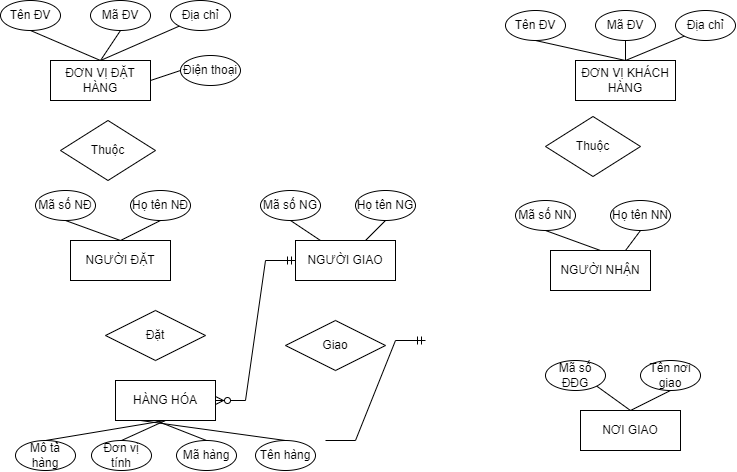

The diagram above was exported from draw.io. Its source (the exported page's mxGraphModel, read from the mxfile embedded in the PNG):
<mxGraphModel dx="713" dy="762" grid="1" gridSize="10" guides="1" tooltips="1" connect="1" arrows="1" fold="1" page="1" pageScale="1" pageWidth="850" pageHeight="1100" math="0" shadow="0">
  <root>
    <mxCell id="0" />
    <mxCell id="1" parent="0" />
    <mxCell id="SzbIVeJDeugPmuClYuwH-4" value="NGƯỜI ĐẶT" style="whiteSpace=wrap;html=1;align=center;" vertex="1" parent="1">
      <mxGeometry x="135" y="340" width="100" height="40" as="geometry" />
    </mxCell>
    <mxCell id="SzbIVeJDeugPmuClYuwH-5" value="HÀNG HÓA" style="whiteSpace=wrap;html=1;align=center;" vertex="1" parent="1">
      <mxGeometry x="180" y="480" width="100" height="40" as="geometry" />
    </mxCell>
    <mxCell id="SzbIVeJDeugPmuClYuwH-6" value="ĐƠN VỊ KHÁCH HÀNG" style="whiteSpace=wrap;html=1;align=center;" vertex="1" parent="1">
      <mxGeometry x="640" y="160" width="100" height="40" as="geometry" />
    </mxCell>
    <mxCell id="SzbIVeJDeugPmuClYuwH-7" value="ĐƠN VỊ ĐẶT HÀNG" style="whiteSpace=wrap;html=1;align=center;" vertex="1" parent="1">
      <mxGeometry x="115" y="160" width="100" height="40" as="geometry" />
    </mxCell>
    <mxCell id="SzbIVeJDeugPmuClYuwH-15" value="Mã số NĐ" style="ellipse;whiteSpace=wrap;html=1;align=center;" vertex="1" parent="1">
      <mxGeometry x="100" y="290" width="60" height="30" as="geometry" />
    </mxCell>
    <mxCell id="SzbIVeJDeugPmuClYuwH-16" value="Mô tả hàng" style="ellipse;whiteSpace=wrap;html=1;align=center;" vertex="1" parent="1">
      <mxGeometry x="80" y="540" width="60" height="30" as="geometry" />
    </mxCell>
    <mxCell id="SzbIVeJDeugPmuClYuwH-17" value="Điện thoại" style="ellipse;whiteSpace=wrap;html=1;align=center;" vertex="1" parent="1">
      <mxGeometry x="245" y="155" width="60" height="30" as="geometry" />
    </mxCell>
    <mxCell id="SzbIVeJDeugPmuClYuwH-24" value="Địa chỉ" style="ellipse;whiteSpace=wrap;html=1;align=center;" vertex="1" parent="1">
      <mxGeometry x="235" y="100" width="60" height="30" as="geometry" />
    </mxCell>
    <mxCell id="SzbIVeJDeugPmuClYuwH-27" value="Tên ĐV" style="ellipse;whiteSpace=wrap;html=1;align=center;" vertex="1" parent="1">
      <mxGeometry x="570" y="110" width="60" height="30" as="geometry" />
    </mxCell>
    <mxCell id="SzbIVeJDeugPmuClYuwH-28" value="Địa chỉ" style="ellipse;whiteSpace=wrap;html=1;align=center;" vertex="1" parent="1">
      <mxGeometry x="740" y="110" width="60" height="30" as="geometry" />
    </mxCell>
    <mxCell id="SzbIVeJDeugPmuClYuwH-29" value="Mã ĐV" style="ellipse;whiteSpace=wrap;html=1;align=center;" vertex="1" parent="1">
      <mxGeometry x="660" y="110" width="60" height="30" as="geometry" />
    </mxCell>
    <mxCell id="SzbIVeJDeugPmuClYuwH-30" value="Đơn vị tính" style="ellipse;whiteSpace=wrap;html=1;align=center;" vertex="1" parent="1">
      <mxGeometry x="156" y="540" width="60" height="30" as="geometry" />
    </mxCell>
    <mxCell id="SzbIVeJDeugPmuClYuwH-31" value="Mã hàng" style="ellipse;whiteSpace=wrap;html=1;align=center;" vertex="1" parent="1">
      <mxGeometry x="241" y="540" width="60" height="30" as="geometry" />
    </mxCell>
    <mxCell id="SzbIVeJDeugPmuClYuwH-32" value="Tên hàng" style="ellipse;whiteSpace=wrap;html=1;align=center;" vertex="1" parent="1">
      <mxGeometry x="320" y="540" width="60" height="30" as="geometry" />
    </mxCell>
    <mxCell id="SzbIVeJDeugPmuClYuwH-33" value="Tên ĐV" style="ellipse;whiteSpace=wrap;html=1;align=center;" vertex="1" parent="1">
      <mxGeometry x="65" y="100" width="60" height="30" as="geometry" />
    </mxCell>
    <mxCell id="SzbIVeJDeugPmuClYuwH-34" value="Mã ĐV" style="ellipse;whiteSpace=wrap;html=1;align=center;" vertex="1" parent="1">
      <mxGeometry x="155" y="100" width="60" height="30" as="geometry" />
    </mxCell>
    <mxCell id="SzbIVeJDeugPmuClYuwH-38" value="Họ tên NĐ" style="ellipse;whiteSpace=wrap;html=1;align=center;" vertex="1" parent="1">
      <mxGeometry x="195" y="290" width="60" height="30" as="geometry" />
    </mxCell>
    <mxCell id="SzbIVeJDeugPmuClYuwH-39" value="NGƯỜI NHẬN" style="whiteSpace=wrap;html=1;align=center;" vertex="1" parent="1">
      <mxGeometry x="615" y="350" width="100" height="40" as="geometry" />
    </mxCell>
    <mxCell id="SzbIVeJDeugPmuClYuwH-40" value="Mã số NN" style="ellipse;whiteSpace=wrap;html=1;align=center;" vertex="1" parent="1">
      <mxGeometry x="580" y="300" width="60" height="30" as="geometry" />
    </mxCell>
    <mxCell id="SzbIVeJDeugPmuClYuwH-41" value="Họ tên NN" style="ellipse;whiteSpace=wrap;html=1;align=center;" vertex="1" parent="1">
      <mxGeometry x="675" y="300" width="60" height="30" as="geometry" />
    </mxCell>
    <mxCell id="SzbIVeJDeugPmuClYuwH-42" value="NƠI GIAO" style="whiteSpace=wrap;html=1;align=center;" vertex="1" parent="1">
      <mxGeometry x="645" y="510" width="100" height="40" as="geometry" />
    </mxCell>
    <mxCell id="SzbIVeJDeugPmuClYuwH-43" value="Mã số ĐĐG" style="ellipse;whiteSpace=wrap;html=1;align=center;" vertex="1" parent="1">
      <mxGeometry x="610" y="460" width="60" height="30" as="geometry" />
    </mxCell>
    <mxCell id="SzbIVeJDeugPmuClYuwH-44" value="Tên nơi giao" style="ellipse;whiteSpace=wrap;html=1;align=center;" vertex="1" parent="1">
      <mxGeometry x="705" y="460" width="60" height="30" as="geometry" />
    </mxCell>
    <mxCell id="SzbIVeJDeugPmuClYuwH-45" value="NGƯỜI GIAO" style="whiteSpace=wrap;html=1;align=center;" vertex="1" parent="1">
      <mxGeometry x="360" y="340" width="100" height="40" as="geometry" />
    </mxCell>
    <mxCell id="SzbIVeJDeugPmuClYuwH-46" value="Mã số NG" style="ellipse;whiteSpace=wrap;html=1;align=center;" vertex="1" parent="1">
      <mxGeometry x="325" y="290" width="60" height="30" as="geometry" />
    </mxCell>
    <mxCell id="SzbIVeJDeugPmuClYuwH-47" value="Họ tên NG" style="ellipse;whiteSpace=wrap;html=1;align=center;" vertex="1" parent="1">
      <mxGeometry x="420" y="290" width="60" height="30" as="geometry" />
    </mxCell>
    <mxCell id="SzbIVeJDeugPmuClYuwH-49" value="" style="endArrow=none;html=1;rounded=0;exitX=0.5;exitY=1;exitDx=0;exitDy=0;entryX=0.5;entryY=0;entryDx=0;entryDy=0;" edge="1" parent="1" source="SzbIVeJDeugPmuClYuwH-33" target="SzbIVeJDeugPmuClYuwH-7">
      <mxGeometry relative="1" as="geometry">
        <mxPoint x="115" y="130" as="sourcePoint" />
        <mxPoint x="55" y="220" as="targetPoint" />
      </mxGeometry>
    </mxCell>
    <mxCell id="SzbIVeJDeugPmuClYuwH-50" value="" style="endArrow=none;html=1;rounded=0;exitX=0.5;exitY=1;exitDx=0;exitDy=0;" edge="1" parent="1" source="SzbIVeJDeugPmuClYuwH-47" target="SzbIVeJDeugPmuClYuwH-45">
      <mxGeometry relative="1" as="geometry">
        <mxPoint x="560" y="610" as="sourcePoint" />
        <mxPoint x="720" y="610" as="targetPoint" />
      </mxGeometry>
    </mxCell>
    <mxCell id="SzbIVeJDeugPmuClYuwH-51" value="" style="endArrow=none;html=1;rounded=0;exitX=0.5;exitY=1;exitDx=0;exitDy=0;entryX=0.25;entryY=0;entryDx=0;entryDy=0;" edge="1" parent="1" source="SzbIVeJDeugPmuClYuwH-46" target="SzbIVeJDeugPmuClYuwH-45">
      <mxGeometry relative="1" as="geometry">
        <mxPoint x="560" y="610" as="sourcePoint" />
        <mxPoint x="720" y="610" as="targetPoint" />
      </mxGeometry>
    </mxCell>
    <mxCell id="SzbIVeJDeugPmuClYuwH-52" value="" style="endArrow=none;html=1;rounded=0;entryX=0.5;entryY=1;entryDx=0;entryDy=0;exitX=0.5;exitY=0;exitDx=0;exitDy=0;" edge="1" parent="1" source="SzbIVeJDeugPmuClYuwH-7" target="SzbIVeJDeugPmuClYuwH-34">
      <mxGeometry relative="1" as="geometry">
        <mxPoint x="-105" y="110" as="sourcePoint" />
        <mxPoint x="55" y="110" as="targetPoint" />
      </mxGeometry>
    </mxCell>
    <mxCell id="SzbIVeJDeugPmuClYuwH-53" value="" style="endArrow=none;html=1;rounded=0;entryX=0;entryY=1;entryDx=0;entryDy=0;exitX=0.5;exitY=0;exitDx=0;exitDy=0;" edge="1" parent="1" source="SzbIVeJDeugPmuClYuwH-7" target="SzbIVeJDeugPmuClYuwH-24">
      <mxGeometry relative="1" as="geometry">
        <mxPoint x="390" y="290" as="sourcePoint" />
        <mxPoint x="550" y="290" as="targetPoint" />
      </mxGeometry>
    </mxCell>
    <mxCell id="SzbIVeJDeugPmuClYuwH-54" value="" style="endArrow=none;html=1;rounded=0;entryX=0;entryY=0.5;entryDx=0;entryDy=0;exitX=1;exitY=0.5;exitDx=0;exitDy=0;" edge="1" parent="1" source="SzbIVeJDeugPmuClYuwH-7" target="SzbIVeJDeugPmuClYuwH-17">
      <mxGeometry relative="1" as="geometry">
        <mxPoint x="175" y="170" as="sourcePoint" />
        <mxPoint x="253.78679656442273" y="135.60660171778864" as="targetPoint" />
      </mxGeometry>
    </mxCell>
    <mxCell id="SzbIVeJDeugPmuClYuwH-55" value="" style="endArrow=none;html=1;rounded=0;exitX=0.5;exitY=1;exitDx=0;exitDy=0;entryX=0.75;entryY=0;entryDx=0;entryDy=0;" edge="1" parent="1" source="SzbIVeJDeugPmuClYuwH-41" target="SzbIVeJDeugPmuClYuwH-39">
      <mxGeometry relative="1" as="geometry">
        <mxPoint x="285" y="210" as="sourcePoint" />
        <mxPoint x="265" y="230" as="targetPoint" />
      </mxGeometry>
    </mxCell>
    <mxCell id="SzbIVeJDeugPmuClYuwH-56" value="" style="endArrow=none;html=1;rounded=0;exitX=0.5;exitY=1;exitDx=0;exitDy=0;entryX=0.5;entryY=0;entryDx=0;entryDy=0;" edge="1" parent="1" source="SzbIVeJDeugPmuClYuwH-40" target="SzbIVeJDeugPmuClYuwH-39">
      <mxGeometry relative="1" as="geometry">
        <mxPoint x="390" y="290" as="sourcePoint" />
        <mxPoint x="550" y="290" as="targetPoint" />
      </mxGeometry>
    </mxCell>
    <mxCell id="SzbIVeJDeugPmuClYuwH-57" value="" style="endArrow=none;html=1;rounded=0;exitX=1;exitY=1;exitDx=0;exitDy=0;entryX=0.5;entryY=0;entryDx=0;entryDy=0;" edge="1" parent="1" source="SzbIVeJDeugPmuClYuwH-43" target="SzbIVeJDeugPmuClYuwH-42">
      <mxGeometry relative="1" as="geometry">
        <mxPoint x="390" y="290" as="sourcePoint" />
        <mxPoint x="400" y="360" as="targetPoint" />
      </mxGeometry>
    </mxCell>
    <mxCell id="SzbIVeJDeugPmuClYuwH-59" value="" style="endArrow=none;html=1;rounded=0;exitX=0.5;exitY=0;exitDx=0;exitDy=0;entryX=0.5;entryY=1;entryDx=0;entryDy=0;" edge="1" parent="1" source="SzbIVeJDeugPmuClYuwH-42" target="SzbIVeJDeugPmuClYuwH-44">
      <mxGeometry relative="1" as="geometry">
        <mxPoint x="390" y="290" as="sourcePoint" />
        <mxPoint x="450" y="340" as="targetPoint" />
      </mxGeometry>
    </mxCell>
    <mxCell id="SzbIVeJDeugPmuClYuwH-60" value="" style="endArrow=none;html=1;rounded=0;exitX=0.5;exitY=0;exitDx=0;exitDy=0;entryX=0.5;entryY=1;entryDx=0;entryDy=0;" edge="1" parent="1" source="SzbIVeJDeugPmuClYuwH-16" target="SzbIVeJDeugPmuClYuwH-5">
      <mxGeometry relative="1" as="geometry">
        <mxPoint x="390" y="620" as="sourcePoint" />
        <mxPoint x="550" y="620" as="targetPoint" />
      </mxGeometry>
    </mxCell>
    <mxCell id="SzbIVeJDeugPmuClYuwH-61" value="" style="endArrow=none;html=1;rounded=0;entryX=0.5;entryY=0;entryDx=0;entryDy=0;exitX=0.5;exitY=1;exitDx=0;exitDy=0;" edge="1" parent="1" source="SzbIVeJDeugPmuClYuwH-5" target="SzbIVeJDeugPmuClYuwH-30">
      <mxGeometry relative="1" as="geometry">
        <mxPoint x="400" y="630" as="sourcePoint" />
        <mxPoint x="550" y="620" as="targetPoint" />
      </mxGeometry>
    </mxCell>
    <mxCell id="SzbIVeJDeugPmuClYuwH-62" value="" style="endArrow=none;html=1;rounded=0;exitX=0.5;exitY=0;exitDx=0;exitDy=0;" edge="1" parent="1" source="SzbIVeJDeugPmuClYuwH-31">
      <mxGeometry relative="1" as="geometry">
        <mxPoint x="410" y="630" as="sourcePoint" />
        <mxPoint x="220" y="520" as="targetPoint" />
      </mxGeometry>
    </mxCell>
    <mxCell id="SzbIVeJDeugPmuClYuwH-63" value="" style="endArrow=none;html=1;rounded=0;entryX=0.5;entryY=0;entryDx=0;entryDy=0;exitX=0.25;exitY=1;exitDx=0;exitDy=0;" edge="1" parent="1" source="SzbIVeJDeugPmuClYuwH-5" target="SzbIVeJDeugPmuClYuwH-32">
      <mxGeometry relative="1" as="geometry">
        <mxPoint x="400" y="620" as="sourcePoint" />
        <mxPoint x="550" y="620" as="targetPoint" />
      </mxGeometry>
    </mxCell>
    <mxCell id="SzbIVeJDeugPmuClYuwH-64" value="" style="endArrow=none;html=1;rounded=0;entryX=0.5;entryY=0;entryDx=0;entryDy=0;exitX=0.5;exitY=1;exitDx=0;exitDy=0;" edge="1" parent="1" source="SzbIVeJDeugPmuClYuwH-27" target="SzbIVeJDeugPmuClYuwH-6">
      <mxGeometry relative="1" as="geometry">
        <mxPoint x="390" y="450" as="sourcePoint" />
        <mxPoint x="550" y="450" as="targetPoint" />
      </mxGeometry>
    </mxCell>
    <mxCell id="SzbIVeJDeugPmuClYuwH-65" value="" style="endArrow=none;html=1;rounded=0;entryX=0.5;entryY=0;entryDx=0;entryDy=0;exitX=0.5;exitY=1;exitDx=0;exitDy=0;" edge="1" parent="1" source="SzbIVeJDeugPmuClYuwH-29" target="SzbIVeJDeugPmuClYuwH-6">
      <mxGeometry relative="1" as="geometry">
        <mxPoint x="390" y="450" as="sourcePoint" />
        <mxPoint x="550" y="450" as="targetPoint" />
      </mxGeometry>
    </mxCell>
    <mxCell id="SzbIVeJDeugPmuClYuwH-66" value="" style="endArrow=none;html=1;rounded=0;exitX=0.5;exitY=0;exitDx=0;exitDy=0;entryX=0;entryY=1;entryDx=0;entryDy=0;" edge="1" parent="1" source="SzbIVeJDeugPmuClYuwH-6" target="SzbIVeJDeugPmuClYuwH-28">
      <mxGeometry relative="1" as="geometry">
        <mxPoint x="390" y="450" as="sourcePoint" />
        <mxPoint x="550" y="450" as="targetPoint" />
      </mxGeometry>
    </mxCell>
    <mxCell id="SzbIVeJDeugPmuClYuwH-67" value="" style="endArrow=none;html=1;rounded=0;exitX=0.5;exitY=1;exitDx=0;exitDy=0;entryX=0.5;entryY=0;entryDx=0;entryDy=0;" edge="1" parent="1" source="SzbIVeJDeugPmuClYuwH-15" target="SzbIVeJDeugPmuClYuwH-4">
      <mxGeometry relative="1" as="geometry">
        <mxPoint x="390" y="290" as="sourcePoint" />
        <mxPoint x="550" y="290" as="targetPoint" />
      </mxGeometry>
    </mxCell>
    <mxCell id="SzbIVeJDeugPmuClYuwH-68" value="" style="endArrow=none;html=1;rounded=0;entryX=0.5;entryY=1;entryDx=0;entryDy=0;exitX=0.5;exitY=0;exitDx=0;exitDy=0;" edge="1" parent="1" source="SzbIVeJDeugPmuClYuwH-4" target="SzbIVeJDeugPmuClYuwH-38">
      <mxGeometry relative="1" as="geometry">
        <mxPoint x="390" y="290" as="sourcePoint" />
        <mxPoint x="550" y="290" as="targetPoint" />
      </mxGeometry>
    </mxCell>
    <mxCell id="SzbIVeJDeugPmuClYuwH-75" value="Thuộc" style="shape=rhombus;perimeter=rhombusPerimeter;whiteSpace=wrap;html=1;align=center;" vertex="1" parent="1">
      <mxGeometry x="125" y="220" width="95" height="60" as="geometry" />
    </mxCell>
    <mxCell id="SzbIVeJDeugPmuClYuwH-77" value="Đặt" style="shape=rhombus;perimeter=rhombusPerimeter;whiteSpace=wrap;html=1;align=center;" vertex="1" parent="1">
      <mxGeometry x="170" y="410" width="100" height="50" as="geometry" />
    </mxCell>
    <mxCell id="SzbIVeJDeugPmuClYuwH-78" value="Giao" style="shape=rhombus;perimeter=rhombusPerimeter;whiteSpace=wrap;html=1;align=center;" vertex="1" parent="1">
      <mxGeometry x="350" y="420" width="100" height="50" as="geometry" />
    </mxCell>
    <mxCell id="SzbIVeJDeugPmuClYuwH-79" value="Thuộc" style="shape=rhombus;perimeter=rhombusPerimeter;whiteSpace=wrap;html=1;align=center;" vertex="1" parent="1">
      <mxGeometry x="610" y="216" width="95" height="60" as="geometry" />
    </mxCell>
    <mxCell id="SzbIVeJDeugPmuClYuwH-80" value="" style="edgeStyle=entityRelationEdgeStyle;fontSize=12;html=1;endArrow=ERzeroToMany;startArrow=ERmandOne;rounded=0;entryX=1;entryY=0.5;entryDx=0;entryDy=0;exitX=0;exitY=0.5;exitDx=0;exitDy=0;" edge="1" parent="1" source="SzbIVeJDeugPmuClYuwH-45" target="SzbIVeJDeugPmuClYuwH-5">
      <mxGeometry width="100" height="100" relative="1" as="geometry">
        <mxPoint x="420" y="500" as="sourcePoint" />
        <mxPoint x="490" y="280" as="targetPoint" />
      </mxGeometry>
    </mxCell>
    <mxCell id="SzbIVeJDeugPmuClYuwH-81" value="" style="edgeStyle=entityRelationEdgeStyle;fontSize=12;html=1;endArrow=ERmandOne;rounded=0;" edge="1" parent="1">
      <mxGeometry width="100" height="100" relative="1" as="geometry">
        <mxPoint x="390" y="540" as="sourcePoint" />
        <mxPoint x="490" y="440" as="targetPoint" />
      </mxGeometry>
    </mxCell>
  </root>
</mxGraphModel>